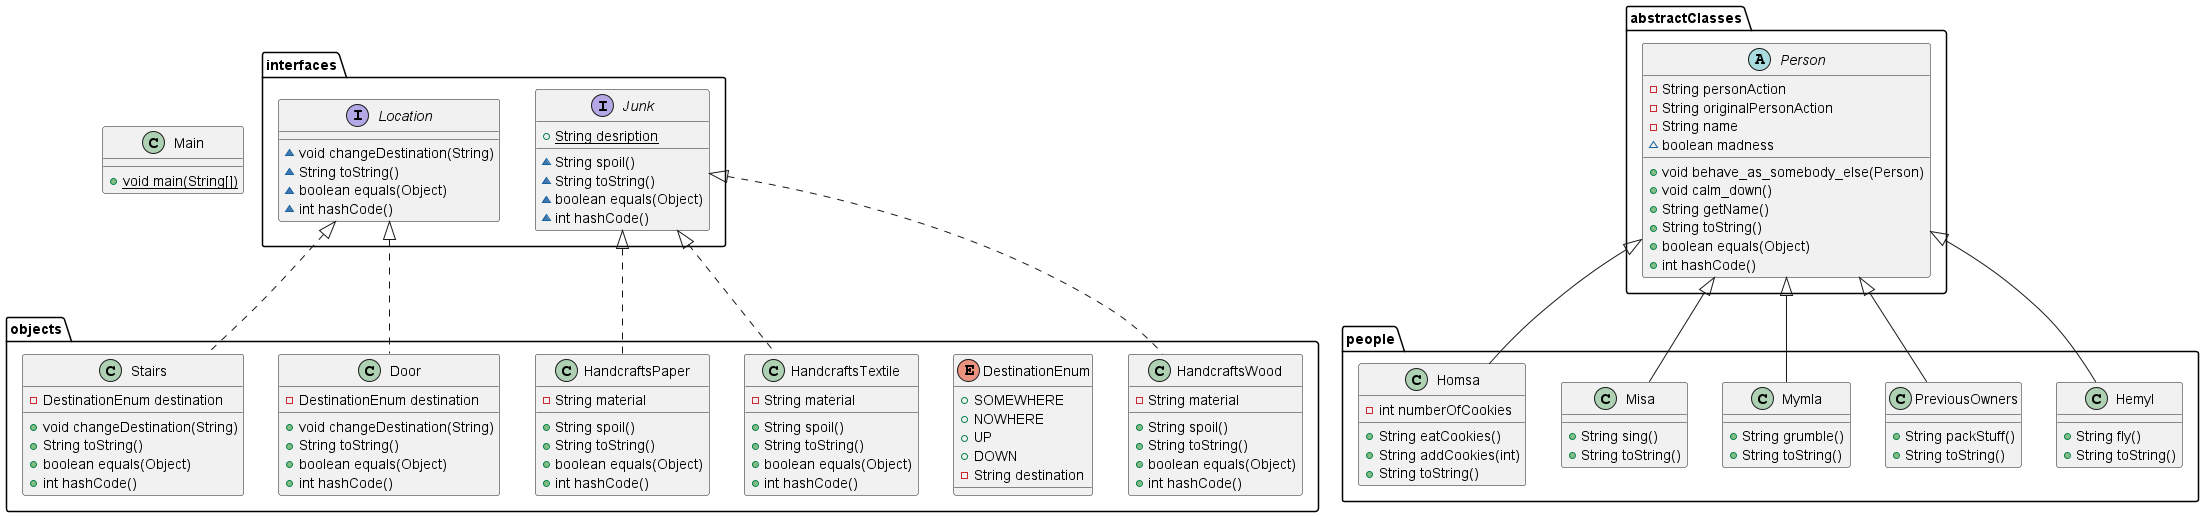

The diagram above was rendered by PlantUML. Its source (embedded in the PNG):
@startuml
class objects.HandcraftsWood {
- String material
+ String spoil()
+ String toString()
+ boolean equals(Object)
+ int hashCode()
}
interface interfaces.Location {
~ void changeDestination(String)
~ String toString()
~ boolean equals(Object)
~ int hashCode()
}
class people.Hemyl {
+ String fly()
+ String toString()
}
abstract class abstractClasses.Person {
- String personAction
- String originalPersonAction
- String name
~ boolean madness
+ void behave_as_somebody_else(Person)
+ void calm_down()
+ String getName()
+ String toString()
+ boolean equals(Object)
+ int hashCode()
}
class people.PreviousOwners {
+ String packStuff()
+ String toString()
}
class people.Mymla {
+ String grumble()
+ String toString()
}
enum objects.DestinationEnum {
+  SOMEWHERE
+  NOWHERE
+  UP
+  DOWN
- String destination
}
class objects.HandcraftsTextile {
- String material
+ String spoil()
+ String toString()
+ boolean equals(Object)
+ int hashCode()
}
class objects.HandcraftsPaper {
- String material
+ String spoil()
+ String toString()
+ boolean equals(Object)
+ int hashCode()
}
class objects.Door {
- DestinationEnum destination
+ void changeDestination(String)
+ String toString()
+ boolean equals(Object)
+ int hashCode()
}
class objects.Stairs {
- DestinationEnum destination
+ void changeDestination(String)
+ String toString()
+ boolean equals(Object)
+ int hashCode()
}
class people.Misa {
+ String sing()
+ String toString()
}
class Main {
+ {static} void main(String[])
}
interface interfaces.Junk {
+ {static} String desription
~ String spoil()
~ String toString()
~ boolean equals(Object)
~ int hashCode()
}
class people.Homsa {
- int numberOfCookies
+ String eatCookies()
+ String addCookies(int)
+ String toString()
}


interfaces.Junk <|.. objects.HandcraftsWood
abstractClasses.Person <|-- people.Hemyl
abstractClasses.Person <|-- people.PreviousOwners
abstractClasses.Person <|-- people.Mymla
interfaces.Junk <|.. objects.HandcraftsTextile
interfaces.Junk <|.. objects.HandcraftsPaper
interfaces.Location <|.. objects.Door
interfaces.Location <|.. objects.Stairs
abstractClasses.Person <|-- people.Misa
abstractClasses.Person <|-- people.Homsa
@enduml